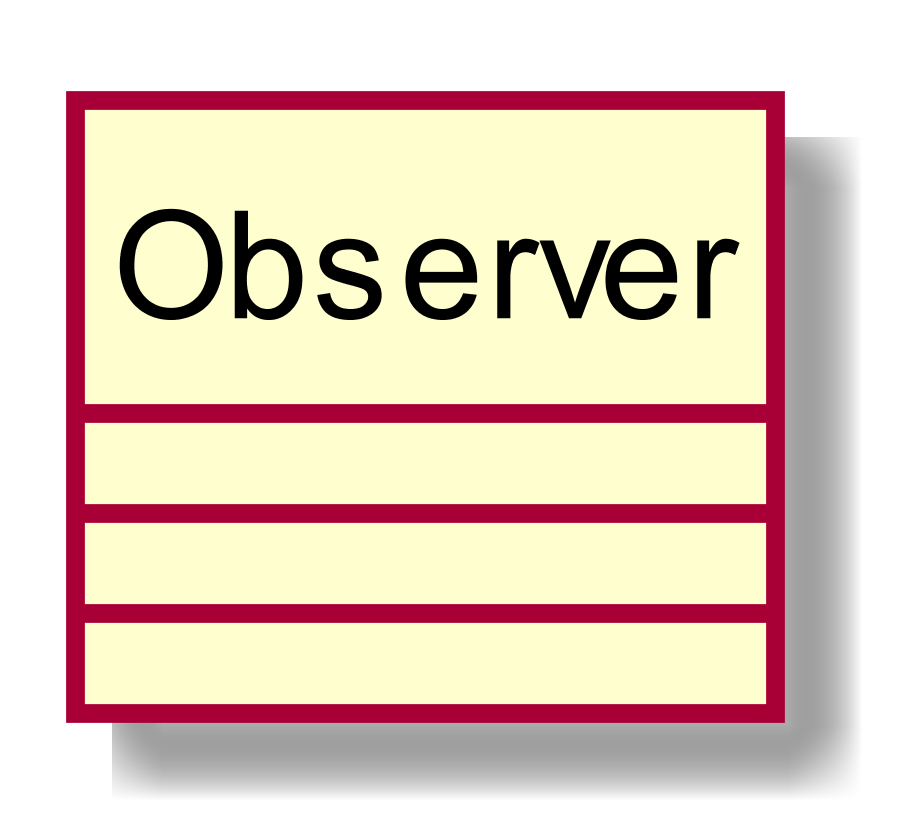

The diagram above was rendered by PlantUML. Its source (embedded in the PNG):
@startuml
scale 1000*1000
skinparam classAttributeIconSize 0
class Observer{
__
__

}
hide circle
@enduml